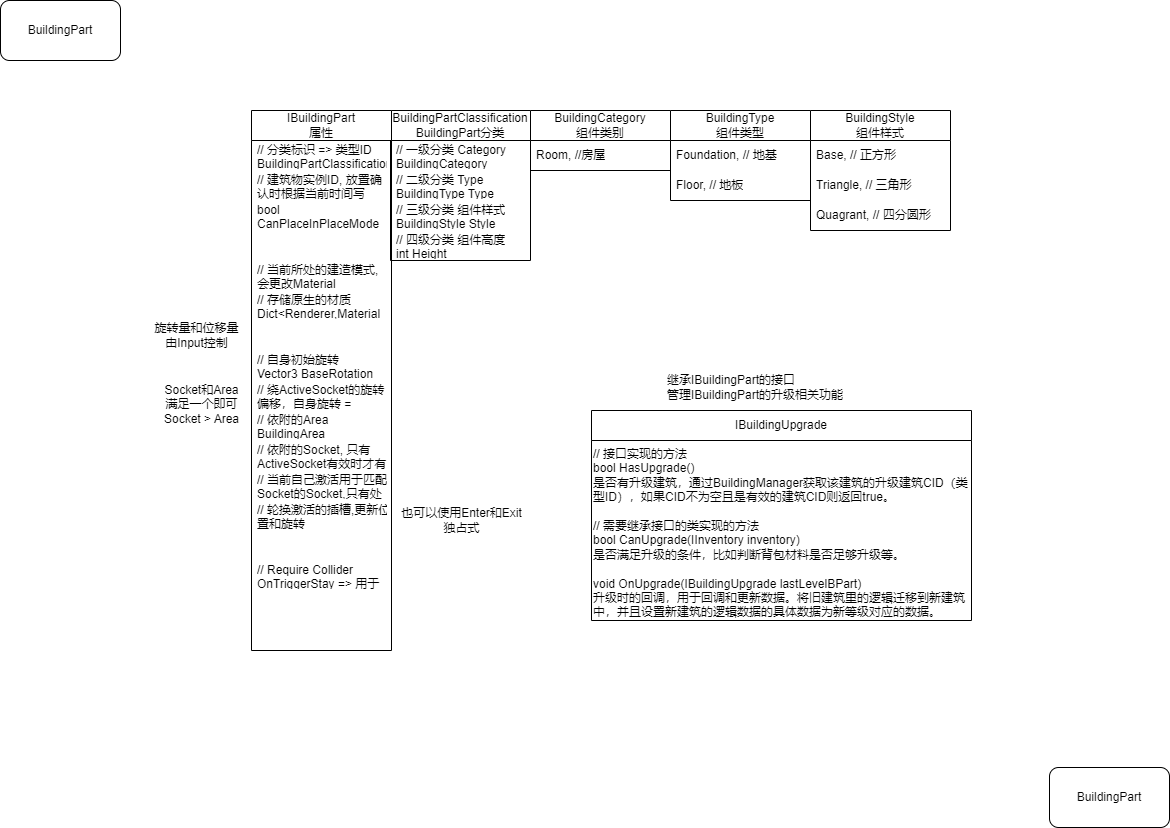

The diagram above was exported from draw.io. Its source (the exported page's mxGraphModel, read from the mxfile embedded in the PNG):
<mxGraphModel dx="45" dy="1163" grid="1" gridSize="10" guides="1" tooltips="1" connect="1" arrows="1" fold="1" page="1" pageScale="1" pageWidth="1169" pageHeight="827" math="0" shadow="0">
  <root>
    <mxCell id="0" />
    <mxCell id="1" parent="0" />
    <mxCell id="2" value="BuildingPart" style="rounded=1;whiteSpace=wrap;html=1;" parent="1" vertex="1">
      <mxGeometry x="1169" width="120" height="60" as="geometry" />
    </mxCell>
    <mxCell id="3" value="BuildingPartClassification&lt;br&gt;BuildingPart分类" style="swimlane;fontStyle=0;childLayout=stackLayout;horizontal=1;startSize=30;horizontalStack=0;resizeParent=1;resizeParentMax=0;resizeLast=0;collapsible=1;marginBottom=0;whiteSpace=wrap;html=1;" parent="1" vertex="1">
      <mxGeometry x="1559" y="110" width="140" height="150" as="geometry" />
    </mxCell>
    <mxCell id="4" value="// 一级分类 Category&lt;br&gt;BuildingCategory Category" style="text;strokeColor=none;fillColor=none;align=left;verticalAlign=middle;spacingLeft=4;spacingRight=4;overflow=hidden;points=[[0,0.5],[1,0.5]];portConstraint=eastwest;rotatable=0;whiteSpace=wrap;html=1;" parent="3" vertex="1">
      <mxGeometry y="30" width="140" height="30" as="geometry" />
    </mxCell>
    <mxCell id="5" value="// 二级分类 Type&lt;br&gt;BuildingType Type" style="text;strokeColor=none;fillColor=none;align=left;verticalAlign=middle;spacingLeft=4;spacingRight=4;overflow=hidden;points=[[0,0.5],[1,0.5]];portConstraint=eastwest;rotatable=0;whiteSpace=wrap;html=1;" parent="3" vertex="1">
      <mxGeometry y="60" width="140" height="30" as="geometry" />
    </mxCell>
    <mxCell id="6" value="// 三级分类 组件样式&lt;br&gt;BuildingStyle Style" style="text;strokeColor=none;fillColor=none;align=left;verticalAlign=middle;spacingLeft=4;spacingRight=4;overflow=hidden;points=[[0,0.5],[1,0.5]];portConstraint=eastwest;rotatable=0;whiteSpace=wrap;html=1;" parent="3" vertex="1">
      <mxGeometry y="90" width="140" height="30" as="geometry" />
    </mxCell>
    <mxCell id="7" value="// 四级分类 组件高度&lt;br&gt;int Height" style="text;strokeColor=none;fillColor=none;align=left;verticalAlign=middle;spacingLeft=4;spacingRight=4;overflow=hidden;points=[[0,0.5],[1,0.5]];portConstraint=eastwest;rotatable=0;whiteSpace=wrap;html=1;" parent="3" vertex="1">
      <mxGeometry y="120" width="140" height="30" as="geometry" />
    </mxCell>
    <mxCell id="8" value="BuildingStyle&lt;br&gt;组件样式" style="swimlane;fontStyle=0;childLayout=stackLayout;horizontal=1;startSize=30;horizontalStack=0;resizeParent=1;resizeParentMax=0;resizeLast=0;collapsible=1;marginBottom=0;whiteSpace=wrap;html=1;" parent="1" vertex="1">
      <mxGeometry x="1979" y="110" width="140" height="120" as="geometry" />
    </mxCell>
    <mxCell id="9" value="Base, // 正方形" style="text;strokeColor=none;fillColor=none;align=left;verticalAlign=middle;spacingLeft=4;spacingRight=4;overflow=hidden;points=[[0,0.5],[1,0.5]];portConstraint=eastwest;rotatable=0;whiteSpace=wrap;html=1;" parent="8" vertex="1">
      <mxGeometry y="30" width="140" height="30" as="geometry" />
    </mxCell>
    <mxCell id="10" value="Triangle, // 三角形" style="text;strokeColor=none;fillColor=none;align=left;verticalAlign=middle;spacingLeft=4;spacingRight=4;overflow=hidden;points=[[0,0.5],[1,0.5]];portConstraint=eastwest;rotatable=0;whiteSpace=wrap;html=1;" parent="8" vertex="1">
      <mxGeometry y="60" width="140" height="30" as="geometry" />
    </mxCell>
    <mxCell id="11" value="Quagrant, // 四分圆形" style="text;strokeColor=none;fillColor=none;align=left;verticalAlign=middle;spacingLeft=4;spacingRight=4;overflow=hidden;points=[[0,0.5],[1,0.5]];portConstraint=eastwest;rotatable=0;whiteSpace=wrap;html=1;" parent="8" vertex="1">
      <mxGeometry y="90" width="140" height="30" as="geometry" />
    </mxCell>
    <mxCell id="12" value="IBuildingPart&lt;br&gt;属性" style="swimlane;fontStyle=0;childLayout=stackLayout;horizontal=1;startSize=30;horizontalStack=0;resizeParent=1;resizeParentMax=0;resizeLast=0;collapsible=1;marginBottom=0;whiteSpace=wrap;html=1;" parent="1" vertex="1">
      <mxGeometry x="1420" y="110" width="140" height="540" as="geometry" />
    </mxCell>
    <mxCell id="13" value="// 分类标识 =&amp;gt; 类型ID&lt;br&gt;BuildingPartClassification Classification" style="text;strokeColor=none;fillColor=none;align=left;verticalAlign=middle;spacingLeft=4;spacingRight=4;overflow=hidden;points=[[0,0.5],[1,0.5]];portConstraint=eastwest;rotatable=0;whiteSpace=wrap;html=1;" parent="12" vertex="1">
      <mxGeometry y="30" width="140" height="30" as="geometry" />
    </mxCell>
    <mxCell id="14" value="// 建筑物实例ID, 放置确认时根据当前时间写入，只在第一次新建时写入&lt;br&gt;string ID" style="text;strokeColor=none;fillColor=none;align=left;verticalAlign=middle;spacingLeft=4;spacingRight=4;overflow=hidden;points=[[0,0.5],[1,0.5]];portConstraint=eastwest;rotatable=0;whiteSpace=wrap;html=1;" parent="12" vertex="1">
      <mxGeometry y="60" width="140" height="30" as="geometry" />
    </mxCell>
    <mxCell id="15" value="bool CanPlaceInPlaceMode" style="text;strokeColor=none;fillColor=none;align=left;verticalAlign=middle;spacingLeft=4;spacingRight=4;overflow=hidden;points=[[0,0.5],[1,0.5]];portConstraint=eastwest;rotatable=0;whiteSpace=wrap;html=1;" parent="12" vertex="1">
      <mxGeometry y="90" width="140" height="30" as="geometry" />
    </mxCell>
    <mxCell id="16" style="text;strokeColor=none;fillColor=none;align=left;verticalAlign=middle;spacingLeft=4;spacingRight=4;overflow=hidden;points=[[0,0.5],[1,0.5]];portConstraint=eastwest;rotatable=0;whiteSpace=wrap;html=1;" parent="12" vertex="1">
      <mxGeometry y="120" width="140" height="30" as="geometry" />
    </mxCell>
    <mxCell id="17" value="// 当前所处的建造模式,会更改Material&lt;br&gt;BuildingMode Mode" style="text;strokeColor=none;fillColor=none;align=left;verticalAlign=middle;spacingLeft=4;spacingRight=4;overflow=hidden;points=[[0,0.5],[1,0.5]];portConstraint=eastwest;rotatable=0;whiteSpace=wrap;html=1;" parent="12" vertex="1">
      <mxGeometry y="150" width="140" height="30" as="geometry" />
    </mxCell>
    <mxCell id="18" value="// 存储原生的材质&lt;br&gt;Dict&amp;lt;Renderer,Material&lt;br&gt;&amp;gt; RowMat" style="text;strokeColor=none;fillColor=none;align=left;verticalAlign=middle;spacingLeft=4;spacingRight=4;overflow=hidden;points=[[0,0.5],[1,0.5]];portConstraint=eastwest;rotatable=0;whiteSpace=wrap;html=1;" parent="12" vertex="1">
      <mxGeometry y="180" width="140" height="30" as="geometry" />
    </mxCell>
    <mxCell id="19" style="text;strokeColor=none;fillColor=none;align=left;verticalAlign=middle;spacingLeft=4;spacingRight=4;overflow=hidden;points=[[0,0.5],[1,0.5]];portConstraint=eastwest;rotatable=0;whiteSpace=wrap;html=1;" parent="12" vertex="1">
      <mxGeometry y="210" width="140" height="30" as="geometry" />
    </mxCell>
    <mxCell id="20" value="// 自身初始旋转&lt;br&gt;Vector3 BaseRotation" style="text;strokeColor=none;fillColor=none;align=left;verticalAlign=middle;spacingLeft=4;spacingRight=4;overflow=hidden;points=[[0,0.5],[1,0.5]];portConstraint=eastwest;rotatable=0;whiteSpace=wrap;html=1;" parent="12" vertex="1">
      <mxGeometry y="240" width="140" height="30" as="geometry" />
    </mxCell>
    <mxCell id="21" value="// 绕ActiveSocket的旋转偏移，自身旋转 = BaseRotation 再旋转 RotOffset&lt;br&gt;Vector3 RotOffset" style="text;strokeColor=none;fillColor=none;align=left;verticalAlign=middle;spacingLeft=4;spacingRight=4;overflow=hidden;points=[[0,0.5],[1,0.5]];portConstraint=eastwest;rotatable=0;whiteSpace=wrap;html=1;" parent="12" vertex="1">
      <mxGeometry y="270" width="140" height="30" as="geometry" />
    </mxCell>
    <mxCell id="22" value="// 依附的Area&lt;br&gt;BuildingArea AttachedArea" style="text;strokeColor=none;fillColor=none;align=left;verticalAlign=middle;spacingLeft=4;spacingRight=4;overflow=hidden;points=[[0,0.5],[1,0.5]];portConstraint=eastwest;rotatable=0;whiteSpace=wrap;html=1;" parent="12" vertex="1">
      <mxGeometry y="300" width="140" height="30" as="geometry" />
    </mxCell>
    <mxCell id="23" value="// 依附的Socket, 只有ActiveSocket有效时才有效&lt;br&gt;BuildingSocket AttachedSocket" style="text;strokeColor=none;fillColor=none;align=left;verticalAlign=middle;spacingLeft=4;spacingRight=4;overflow=hidden;points=[[0,0.5],[1,0.5]];portConstraint=eastwest;rotatable=0;whiteSpace=wrap;html=1;" parent="12" vertex="1">
      <mxGeometry y="330" width="140" height="30" as="geometry" />
    </mxCell>
    <mxCell id="24" value="// 当前自己激活用于匹配Socket的Socket,只有处于Place状态时才有效，其他时候设置为null&lt;br&gt;BuildingSocket ActiveSocket" style="text;strokeColor=none;fillColor=none;align=left;verticalAlign=middle;spacingLeft=4;spacingRight=4;overflow=hidden;points=[[0,0.5],[1,0.5]];portConstraint=eastwest;rotatable=0;whiteSpace=wrap;html=1;" parent="12" vertex="1">
      <mxGeometry y="360" width="140" height="30" as="geometry" />
    </mxCell>
    <mxCell id="25" value="// 轮换激活的插槽,更新位置和旋转&lt;br&gt;AlternativeActiveSocket()" style="text;strokeColor=none;fillColor=none;align=left;verticalAlign=middle;spacingLeft=4;spacingRight=4;overflow=hidden;points=[[0,0.5],[1,0.5]];portConstraint=eastwest;rotatable=0;whiteSpace=wrap;html=1;" parent="12" vertex="1">
      <mxGeometry y="390" width="140" height="30" as="geometry" />
    </mxCell>
    <mxCell id="26" style="text;strokeColor=none;fillColor=none;align=left;verticalAlign=middle;spacingLeft=4;spacingRight=4;overflow=hidden;points=[[0,0.5],[1,0.5]];portConstraint=eastwest;rotatable=0;whiteSpace=wrap;html=1;" parent="12" vertex="1">
      <mxGeometry y="420" width="140" height="30" as="geometry" />
    </mxCell>
    <mxCell id="27" value="// Require Collider&lt;br&gt;OnTriggerStay =&amp;gt; 用于是否可以放置的碰撞检测,只和BuildingPart检测&lt;br&gt;仅Mode == Place启用" style="text;strokeColor=none;fillColor=none;align=left;verticalAlign=middle;spacingLeft=4;spacingRight=4;overflow=hidden;points=[[0,0.5],[1,0.5]];portConstraint=eastwest;rotatable=0;whiteSpace=wrap;html=1;" parent="12" vertex="1">
      <mxGeometry y="450" width="140" height="30" as="geometry" />
    </mxCell>
    <mxCell id="28" style="text;strokeColor=none;fillColor=none;align=left;verticalAlign=middle;spacingLeft=4;spacingRight=4;overflow=hidden;points=[[0,0.5],[1,0.5]];portConstraint=eastwest;rotatable=0;whiteSpace=wrap;html=1;" parent="12" vertex="1">
      <mxGeometry y="480" width="140" height="30" as="geometry" />
    </mxCell>
    <mxCell id="29" style="text;strokeColor=none;fillColor=none;align=left;verticalAlign=middle;spacingLeft=4;spacingRight=4;overflow=hidden;points=[[0,0.5],[1,0.5]];portConstraint=eastwest;rotatable=0;whiteSpace=wrap;html=1;" parent="12" vertex="1">
      <mxGeometry y="510" width="140" height="30" as="geometry" />
    </mxCell>
    <mxCell id="30" value="Socket和Area&lt;br&gt;满足一个即可&lt;br&gt;Socket &amp;gt; Area" style="text;html=1;align=center;verticalAlign=middle;resizable=0;points=[];autosize=1;strokeColor=none;fillColor=none;" parent="1" vertex="1">
      <mxGeometry x="1320" y="374" width="100" height="60" as="geometry" />
    </mxCell>
    <mxCell id="31" value="旋转量和位移量&lt;br&gt;由Input控制" style="text;html=1;align=center;verticalAlign=middle;resizable=0;points=[];autosize=1;strokeColor=none;fillColor=none;" parent="1" vertex="1">
      <mxGeometry x="1310" y="315" width="110" height="40" as="geometry" />
    </mxCell>
    <mxCell id="32" value="也可以使用Enter和Exit&lt;br&gt;独占式" style="text;html=1;align=center;verticalAlign=middle;resizable=0;points=[];autosize=1;strokeColor=none;fillColor=none;" parent="1" vertex="1">
      <mxGeometry x="1560" y="500" width="140" height="40" as="geometry" />
    </mxCell>
    <mxCell id="33" value="BuildingCategory&lt;br&gt;组件类别" style="swimlane;fontStyle=0;childLayout=stackLayout;horizontal=1;startSize=30;horizontalStack=0;resizeParent=1;resizeParentMax=0;resizeLast=0;collapsible=1;marginBottom=0;whiteSpace=wrap;html=1;" parent="1" vertex="1">
      <mxGeometry x="1699" y="110" width="140" height="60" as="geometry" />
    </mxCell>
    <mxCell id="34" value="Room, //房屋" style="text;strokeColor=none;fillColor=none;align=left;verticalAlign=middle;spacingLeft=4;spacingRight=4;overflow=hidden;points=[[0,0.5],[1,0.5]];portConstraint=eastwest;rotatable=0;whiteSpace=wrap;html=1;" parent="33" vertex="1">
      <mxGeometry y="30" width="140" height="30" as="geometry" />
    </mxCell>
    <mxCell id="35" value="BuildingType&lt;br&gt;组件类型" style="swimlane;fontStyle=0;childLayout=stackLayout;horizontal=1;startSize=30;horizontalStack=0;resizeParent=1;resizeParentMax=0;resizeLast=0;collapsible=1;marginBottom=0;whiteSpace=wrap;html=1;" parent="1" vertex="1">
      <mxGeometry x="1839" y="110" width="140" height="90" as="geometry" />
    </mxCell>
    <mxCell id="36" value="Foundation, // 地基" style="text;strokeColor=none;fillColor=none;align=left;verticalAlign=middle;spacingLeft=4;spacingRight=4;overflow=hidden;points=[[0,0.5],[1,0.5]];portConstraint=eastwest;rotatable=0;whiteSpace=wrap;html=1;" parent="35" vertex="1">
      <mxGeometry y="30" width="140" height="30" as="geometry" />
    </mxCell>
    <mxCell id="37" value="Floor, // 地板" style="text;strokeColor=none;fillColor=none;align=left;verticalAlign=middle;spacingLeft=4;spacingRight=4;overflow=hidden;points=[[0,0.5],[1,0.5]];portConstraint=eastwest;rotatable=0;whiteSpace=wrap;html=1;" parent="35" vertex="1">
      <mxGeometry y="60" width="140" height="30" as="geometry" />
    </mxCell>
    <mxCell id="38" value="BuildingPart" style="rounded=1;whiteSpace=wrap;html=1;" parent="1" vertex="1">
      <mxGeometry x="2218" y="767" width="120" height="60" as="geometry" />
    </mxCell>
    <mxCell id="39" value="IBuildingUpgrade" style="swimlane;fontStyle=0;childLayout=stackLayout;horizontal=1;startSize=30;horizontalStack=0;resizeParent=1;resizeParentMax=0;resizeLast=0;collapsible=1;marginBottom=0;whiteSpace=wrap;html=1;" parent="1" vertex="1">
      <mxGeometry x="1760" y="410" width="380" height="210" as="geometry" />
    </mxCell>
    <mxCell id="60" value="&lt;div&gt;// 接口实现的方法&lt;/div&gt;&lt;div&gt;bool HasUpgrade()&amp;nbsp;&amp;nbsp;&lt;/div&gt;&lt;div&gt;&lt;span style=&quot;background-color: initial;&quot;&gt;是否有升级建筑，&lt;/span&gt;&lt;span style=&quot;background-color: initial;&quot;&gt;通过BuildingManager获取该建筑的升级建筑CID（类型ID），如果CID不为空且是有效的建筑CID则返回true。&lt;/span&gt;&lt;/div&gt;&lt;div&gt;&lt;br&gt;&lt;/div&gt;&lt;div&gt;// 需要继承接口的类实现的方法&lt;/div&gt;&lt;div&gt;&lt;div&gt;bool CanUpgrade(IInventory inventory)&lt;/div&gt;&lt;div&gt;是否满足升级的条件，比如判断背包材料是否足够升级等。&lt;/div&gt;&lt;div&gt;&lt;br&gt;&lt;/div&gt;&lt;div&gt;void OnUpgrade(IBuildingUpgrade lastLevelBPart)&lt;/div&gt;&lt;div&gt;升级时的回调，用于回调和更新数据。将旧建筑里的逻辑迁移到新建筑中，并且设置新建筑的逻辑数据的具体数据为新等级对应的数据。&lt;/div&gt;&lt;/div&gt;" style="text;whiteSpace=wrap;html=1;" parent="39" vertex="1">
      <mxGeometry y="30" width="380" height="180" as="geometry" />
    </mxCell>
    <mxCell id="58" value="继承IBuildingPart的接口&lt;br&gt;管理IBuildingPart的升级相关功能" style="text;strokeColor=none;fillColor=none;align=left;verticalAlign=middle;spacingLeft=4;spacingRight=4;overflow=hidden;points=[[0,0.5],[1,0.5]];portConstraint=eastwest;rotatable=0;whiteSpace=wrap;html=1;" parent="1" vertex="1">
      <mxGeometry x="1830" y="364" width="200" height="46" as="geometry" />
    </mxCell>
  </root>
</mxGraphModel>